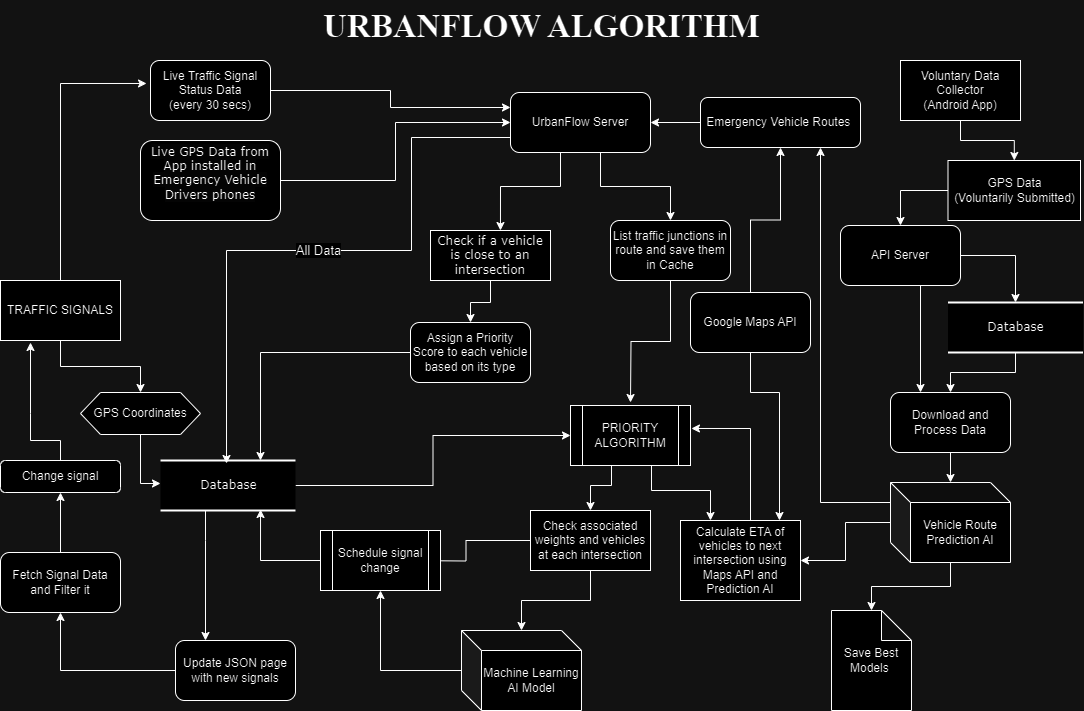

The diagram above was exported from draw.io. Its source (the exported page's mxGraphModel, read from the mxfile embedded in the PNG):
<mxGraphModel dx="1434" dy="778" grid="1" gridSize="10" guides="1" tooltips="1" connect="1" arrows="1" fold="1" page="1" pageScale="1" pageWidth="1100" pageHeight="850" background="none" math="0" shadow="0">
  <root>
    <mxCell id="0" />
    <mxCell id="1" parent="0" />
    <mxCell id="wV4tYw5j7Jr_oJtUIHQu-68" value="" style="edgeStyle=orthogonalEdgeStyle;rounded=0;orthogonalLoop=1;jettySize=auto;html=1;" parent="1" source="1fdf3b25b50cf41e-26" target="Co5KR3QTe-S_qMUu5C3d-20" edge="1">
      <mxGeometry relative="1" as="geometry">
        <Array as="points">
          <mxPoint x="499" y="312" />
          <mxPoint x="479" y="312" />
        </Array>
      </mxGeometry>
    </mxCell>
    <mxCell id="1fdf3b25b50cf41e-26" value="Check if a vehicle is close to an intersection" style="whiteSpace=wrap;html=1;rounded=0;shadow=0;comic=0;labelBackgroundColor=none;strokeWidth=1;fontFamily=Verdana;fontSize=12;align=center;" parent="1" vertex="1">
      <mxGeometry x="439" y="240" width="120" height="50" as="geometry" />
    </mxCell>
    <mxCell id="wV4tYw5j7Jr_oJtUIHQu-60" value="" style="edgeStyle=orthogonalEdgeStyle;rounded=0;orthogonalLoop=1;jettySize=auto;html=1;" parent="1" source="Co5KR3QTe-S_qMUu5C3d-1" target="Co5KR3QTe-S_qMUu5C3d-14" edge="1">
      <mxGeometry relative="1" as="geometry">
        <Array as="points">
          <mxPoint x="609" y="196" />
          <mxPoint x="679" y="196" />
        </Array>
      </mxGeometry>
    </mxCell>
    <mxCell id="wV4tYw5j7Jr_oJtUIHQu-67" value="" style="edgeStyle=orthogonalEdgeStyle;rounded=0;orthogonalLoop=1;jettySize=auto;html=1;entryX=0.583;entryY=0;entryDx=0;entryDy=0;entryPerimeter=0;" parent="1" source="Co5KR3QTe-S_qMUu5C3d-1" target="1fdf3b25b50cf41e-26" edge="1">
      <mxGeometry relative="1" as="geometry">
        <Array as="points">
          <mxPoint x="569" y="196" />
          <mxPoint x="509" y="196" />
        </Array>
      </mxGeometry>
    </mxCell>
    <mxCell id="Co5KR3QTe-S_qMUu5C3d-1" value="UrbanFlow Server" style="rounded=1;whiteSpace=wrap;html=1;" parent="1" vertex="1">
      <mxGeometry x="519" y="102" width="140" height="60" as="geometry" />
    </mxCell>
    <mxCell id="wV4tYw5j7Jr_oJtUIHQu-25" value="" style="edgeStyle=orthogonalEdgeStyle;rounded=0;orthogonalLoop=1;jettySize=auto;html=1;entryX=0;entryY=0.25;entryDx=0;entryDy=0;" parent="1" source="Co5KR3QTe-S_qMUu5C3d-6" target="Co5KR3QTe-S_qMUu5C3d-1" edge="1">
      <mxGeometry relative="1" as="geometry">
        <mxPoint x="359" y="100" as="targetPoint" />
      </mxGeometry>
    </mxCell>
    <mxCell id="Co5KR3QTe-S_qMUu5C3d-6" value="Live Traffic Signal Status Data&lt;br&gt;(every 30 secs)" style="rounded=1;whiteSpace=wrap;html=1;" parent="1" vertex="1">
      <mxGeometry x="159" y="70" width="120" height="60" as="geometry" />
    </mxCell>
    <mxCell id="Co5KR3QTe-S_qMUu5C3d-13" value="" style="edgeStyle=orthogonalEdgeStyle;rounded=0;orthogonalLoop=1;jettySize=auto;html=1;" parent="1" source="Co5KR3QTe-S_qMUu5C3d-12" target="Co5KR3QTe-S_qMUu5C3d-1" edge="1">
      <mxGeometry relative="1" as="geometry" />
    </mxCell>
    <mxCell id="Co5KR3QTe-S_qMUu5C3d-12" value="Emergency Vehicle Routes&amp;nbsp;" style="rounded=1;whiteSpace=wrap;html=1;" parent="1" vertex="1">
      <mxGeometry x="709" y="107" width="160" height="50" as="geometry" />
    </mxCell>
    <mxCell id="wV4tYw5j7Jr_oJtUIHQu-59" value="" style="edgeStyle=orthogonalEdgeStyle;rounded=0;orthogonalLoop=1;jettySize=auto;html=1;" parent="1" source="Co5KR3QTe-S_qMUu5C3d-14" edge="1">
      <mxGeometry relative="1" as="geometry">
        <mxPoint x="639" y="412" as="targetPoint" />
      </mxGeometry>
    </mxCell>
    <mxCell id="Co5KR3QTe-S_qMUu5C3d-14" value="List traffic junctions in route and save them in Cache" style="rounded=1;whiteSpace=wrap;html=1;" parent="1" vertex="1">
      <mxGeometry x="619" y="230" width="120" height="60" as="geometry" />
    </mxCell>
    <mxCell id="wV4tYw5j7Jr_oJtUIHQu-27" value="" style="edgeStyle=orthogonalEdgeStyle;rounded=0;orthogonalLoop=1;jettySize=auto;html=1;entryX=0;entryY=0.5;entryDx=0;entryDy=0;" parent="1" source="Co5KR3QTe-S_qMUu5C3d-15" target="Co5KR3QTe-S_qMUu5C3d-1" edge="1">
      <mxGeometry relative="1" as="geometry">
        <mxPoint x="369" y="190" as="targetPoint" />
      </mxGeometry>
    </mxCell>
    <mxCell id="Co5KR3QTe-S_qMUu5C3d-15" value="&#10;&lt;span style=&quot;color: rgb(0, 0, 0); font-family: Verdana; font-size: 12px; font-style: normal; font-variant-ligatures: normal; font-variant-caps: normal; font-weight: 400; letter-spacing: normal; orphans: 2; text-align: center; text-indent: 0px; text-transform: none; widows: 2; word-spacing: 0px; -webkit-text-stroke-width: 0px; white-space: normal; background-color: rgb(251, 251, 251); text-decoration-thickness: initial; text-decoration-style: initial; text-decoration-color: initial; display: inline !important; float: none;&quot;&gt;Live GPS Data from App installed in Emergency Vehicle Drivers phones&lt;/span&gt;&#10;&#10;" style="rounded=1;whiteSpace=wrap;html=1;" parent="1" vertex="1">
      <mxGeometry x="149" y="150" width="140" height="80" as="geometry" />
    </mxCell>
    <mxCell id="Co5KR3QTe-S_qMUu5C3d-24" value="" style="edgeStyle=orthogonalEdgeStyle;rounded=0;orthogonalLoop=1;jettySize=auto;html=1;exitX=0;exitY=0.5;exitDx=0;exitDy=0;" parent="1" source="Co5KR3QTe-S_qMUu5C3d-20" target="Co5KR3QTe-S_qMUu5C3d-22" edge="1">
      <mxGeometry relative="1" as="geometry">
        <mxPoint x="309" y="420" as="targetPoint" />
        <Array as="points">
          <mxPoint x="269" y="362" />
        </Array>
      </mxGeometry>
    </mxCell>
    <mxCell id="Co5KR3QTe-S_qMUu5C3d-20" value="Assign a Priority Score to each vehicle based on its type" style="rounded=1;whiteSpace=wrap;html=1;" parent="1" vertex="1">
      <mxGeometry x="419" y="332" width="120" height="60" as="geometry" />
    </mxCell>
    <mxCell id="wV4tYw5j7Jr_oJtUIHQu-23" value="" style="edgeStyle=orthogonalEdgeStyle;rounded=0;orthogonalLoop=1;jettySize=auto;html=1;entryX=0;entryY=0.5;entryDx=0;entryDy=0;" parent="1" source="Co5KR3QTe-S_qMUu5C3d-22" target="wV4tYw5j7Jr_oJtUIHQu-2" edge="1">
      <mxGeometry relative="1" as="geometry">
        <mxPoint x="391.5" y="495" as="targetPoint" />
      </mxGeometry>
    </mxCell>
    <mxCell id="wV4tYw5j7Jr_oJtUIHQu-39" value="" style="edgeStyle=orthogonalEdgeStyle;rounded=0;orthogonalLoop=1;jettySize=auto;html=1;entryX=0.25;entryY=0;entryDx=0;entryDy=0;" parent="1" source="Co5KR3QTe-S_qMUu5C3d-22" target="wV4tYw5j7Jr_oJtUIHQu-35" edge="1">
      <mxGeometry relative="1" as="geometry">
        <mxPoint x="89" y="495" as="targetPoint" />
        <Array as="points">
          <mxPoint x="214" y="550" />
          <mxPoint x="214" y="550" />
        </Array>
      </mxGeometry>
    </mxCell>
    <mxCell id="Co5KR3QTe-S_qMUu5C3d-22" value="Database" style="html=1;rounded=0;shadow=0;comic=0;labelBackgroundColor=none;strokeWidth=2;fontFamily=Verdana;fontSize=12;align=center;shape=mxgraph.ios7ui.horLines;" parent="1" vertex="1">
      <mxGeometry x="169" y="470" width="135" height="50" as="geometry" />
    </mxCell>
    <mxCell id="wV4tYw5j7Jr_oJtUIHQu-62" value="" style="edgeStyle=orthogonalEdgeStyle;rounded=0;orthogonalLoop=1;jettySize=auto;html=1;entryX=0.5;entryY=0;entryDx=0;entryDy=0;" parent="1" source="wV4tYw5j7Jr_oJtUIHQu-2" target="wV4tYw5j7Jr_oJtUIHQu-10" edge="1">
      <mxGeometry relative="1" as="geometry">
        <mxPoint x="639" y="555" as="targetPoint" />
        <Array as="points">
          <mxPoint x="620" y="495" />
          <mxPoint x="599" y="495" />
        </Array>
      </mxGeometry>
    </mxCell>
    <mxCell id="gd-l_o2d-gFAKO_2mjl4-4" value="" style="edgeStyle=orthogonalEdgeStyle;rounded=0;orthogonalLoop=1;jettySize=auto;html=1;entryX=0.25;entryY=0;entryDx=0;entryDy=0;" parent="1" source="wV4tYw5j7Jr_oJtUIHQu-2" target="wV4tYw5j7Jr_oJtUIHQu-11" edge="1">
      <mxGeometry relative="1" as="geometry">
        <Array as="points">
          <mxPoint x="660" y="500" />
          <mxPoint x="719" y="500" />
        </Array>
      </mxGeometry>
    </mxCell>
    <mxCell id="wV4tYw5j7Jr_oJtUIHQu-2" value="PRIORITY ALGORITHM" style="shape=process;whiteSpace=wrap;html=1;backgroundOutline=1;" parent="1" vertex="1">
      <mxGeometry x="579" y="415" width="120" height="60" as="geometry" />
    </mxCell>
    <mxCell id="wV4tYw5j7Jr_oJtUIHQu-17" value="" style="edgeStyle=orthogonalEdgeStyle;rounded=0;orthogonalLoop=1;jettySize=auto;html=1;" parent="1" source="wV4tYw5j7Jr_oJtUIHQu-10" edge="1">
      <mxGeometry relative="1" as="geometry">
        <mxPoint x="409" y="570" as="targetPoint" />
      </mxGeometry>
    </mxCell>
    <mxCell id="gd-l_o2d-gFAKO_2mjl4-9" value="" style="edgeStyle=orthogonalEdgeStyle;rounded=0;orthogonalLoop=1;jettySize=auto;html=1;" parent="1" source="wV4tYw5j7Jr_oJtUIHQu-10" target="gd-l_o2d-gFAKO_2mjl4-8" edge="1">
      <mxGeometry relative="1" as="geometry" />
    </mxCell>
    <mxCell id="wV4tYw5j7Jr_oJtUIHQu-10" value="Check associated weights and vehicles at each intersection" style="rounded=0;whiteSpace=wrap;html=1;" parent="1" vertex="1">
      <mxGeometry x="539" y="520" width="120" height="60" as="geometry" />
    </mxCell>
    <mxCell id="wV4tYw5j7Jr_oJtUIHQu-31" value="" style="edgeStyle=orthogonalEdgeStyle;rounded=0;orthogonalLoop=1;jettySize=auto;html=1;entryX=1.008;entryY=0.383;entryDx=0;entryDy=0;entryPerimeter=0;" parent="1" source="wV4tYw5j7Jr_oJtUIHQu-11" target="wV4tYw5j7Jr_oJtUIHQu-2" edge="1">
      <mxGeometry relative="1" as="geometry">
        <mxPoint x="899" y="570" as="targetPoint" />
        <Array as="points">
          <mxPoint x="759" y="438" />
        </Array>
      </mxGeometry>
    </mxCell>
    <mxCell id="wV4tYw5j7Jr_oJtUIHQu-11" value="Calculate ETA of vehicles to next intersection using Maps API and Prediction AI" style="rounded=0;whiteSpace=wrap;html=1;" parent="1" vertex="1">
      <mxGeometry x="689" y="530" width="120" height="80" as="geometry" />
    </mxCell>
    <mxCell id="gd-l_o2d-gFAKO_2mjl4-7" value="" style="edgeStyle=orthogonalEdgeStyle;rounded=0;orthogonalLoop=1;jettySize=auto;html=1;entryX=0.741;entryY=0.98;entryDx=0;entryDy=0;entryPerimeter=0;" parent="1" source="wV4tYw5j7Jr_oJtUIHQu-16" target="Co5KR3QTe-S_qMUu5C3d-22" edge="1">
      <mxGeometry relative="1" as="geometry">
        <mxPoint x="249" y="570" as="targetPoint" />
      </mxGeometry>
    </mxCell>
    <mxCell id="wV4tYw5j7Jr_oJtUIHQu-16" value="Schedule signal change" style="shape=process;whiteSpace=wrap;html=1;backgroundOutline=1;" parent="1" vertex="1">
      <mxGeometry x="329" y="540" width="120" height="60" as="geometry" />
    </mxCell>
    <mxCell id="wV4tYw5j7Jr_oJtUIHQu-34" value="&lt;h1 style=&quot;margin-top: 0px;&quot;&gt;&lt;font face=&quot;Times New Roman&quot; style=&quot;font-size: 33px;&quot;&gt;URBANFLOW ALGORITHM&lt;/font&gt;&lt;/h1&gt;" style="text;html=1;whiteSpace=wrap;overflow=hidden;rounded=0;" parent="1" vertex="1">
      <mxGeometry x="330" y="10" width="440" height="50" as="geometry" />
    </mxCell>
    <mxCell id="wV4tYw5j7Jr_oJtUIHQu-52" value="" style="edgeStyle=orthogonalEdgeStyle;rounded=0;orthogonalLoop=1;jettySize=auto;html=1;entryX=0.5;entryY=1;entryDx=0;entryDy=0;" parent="1" source="wV4tYw5j7Jr_oJtUIHQu-35" target="wV4tYw5j7Jr_oJtUIHQu-50" edge="1">
      <mxGeometry relative="1" as="geometry">
        <mxPoint x="104" y="680" as="targetPoint" />
      </mxGeometry>
    </mxCell>
    <mxCell id="wV4tYw5j7Jr_oJtUIHQu-35" value="Update JSON page with new signals" style="rounded=1;whiteSpace=wrap;html=1;" parent="1" vertex="1">
      <mxGeometry x="184" y="650" width="120" height="60" as="geometry" />
    </mxCell>
    <mxCell id="wV4tYw5j7Jr_oJtUIHQu-42" value="" style="edgeStyle=orthogonalEdgeStyle;rounded=0;orthogonalLoop=1;jettySize=auto;html=1;entryX=-0.033;entryY=0.383;entryDx=0;entryDy=0;entryPerimeter=0;" parent="1" source="wV4tYw5j7Jr_oJtUIHQu-40" target="Co5KR3QTe-S_qMUu5C3d-6" edge="1">
      <mxGeometry relative="1" as="geometry">
        <mxPoint x="69" y="262" as="targetPoint" />
        <Array as="points">
          <mxPoint x="69" y="93" />
        </Array>
      </mxGeometry>
    </mxCell>
    <mxCell id="wV4tYw5j7Jr_oJtUIHQu-47" value="" style="edgeStyle=orthogonalEdgeStyle;rounded=0;orthogonalLoop=1;jettySize=auto;html=1;" parent="1" source="wV4tYw5j7Jr_oJtUIHQu-40" target="wV4tYw5j7Jr_oJtUIHQu-46" edge="1">
      <mxGeometry relative="1" as="geometry" />
    </mxCell>
    <mxCell id="wV4tYw5j7Jr_oJtUIHQu-40" value="TRAFFIC SIGNALS" style="rounded=0;whiteSpace=wrap;html=1;" parent="1" vertex="1">
      <mxGeometry x="9" y="290" width="120" height="60" as="geometry" />
    </mxCell>
    <mxCell id="wV4tYw5j7Jr_oJtUIHQu-49" value="" style="edgeStyle=orthogonalEdgeStyle;rounded=0;orthogonalLoop=1;jettySize=auto;html=1;entryX=0;entryY=0.46;entryDx=0;entryDy=0;entryPerimeter=0;" parent="1" source="wV4tYw5j7Jr_oJtUIHQu-46" target="Co5KR3QTe-S_qMUu5C3d-22" edge="1">
      <mxGeometry relative="1" as="geometry">
        <mxPoint x="69" y="493" as="targetPoint" />
        <Array as="points">
          <mxPoint x="149" y="493" />
        </Array>
      </mxGeometry>
    </mxCell>
    <mxCell id="wV4tYw5j7Jr_oJtUIHQu-46" value="GPS Coordinates" style="shape=hexagon;perimeter=hexagonPerimeter2;whiteSpace=wrap;html=1;fixedSize=1;" parent="1" vertex="1">
      <mxGeometry x="89" y="402" width="120" height="42" as="geometry" />
    </mxCell>
    <mxCell id="wV4tYw5j7Jr_oJtUIHQu-54" value="" style="edgeStyle=orthogonalEdgeStyle;rounded=0;orthogonalLoop=1;jettySize=auto;html=1;" parent="1" source="wV4tYw5j7Jr_oJtUIHQu-50" target="wV4tYw5j7Jr_oJtUIHQu-53" edge="1">
      <mxGeometry relative="1" as="geometry" />
    </mxCell>
    <mxCell id="wV4tYw5j7Jr_oJtUIHQu-50" value="Fetch Signal Data and Filter it" style="rounded=1;whiteSpace=wrap;html=1;" parent="1" vertex="1">
      <mxGeometry x="9" y="562" width="120" height="60" as="geometry" />
    </mxCell>
    <mxCell id="wV4tYw5j7Jr_oJtUIHQu-55" value="" style="edgeStyle=orthogonalEdgeStyle;rounded=0;orthogonalLoop=1;jettySize=auto;html=1;" parent="1" source="wV4tYw5j7Jr_oJtUIHQu-53" edge="1">
      <mxGeometry relative="1" as="geometry">
        <mxPoint x="39" y="352" as="targetPoint" />
        <Array as="points">
          <mxPoint x="69" y="450" />
          <mxPoint x="39" y="450" />
          <mxPoint x="39" y="423" />
        </Array>
      </mxGeometry>
    </mxCell>
    <mxCell id="wV4tYw5j7Jr_oJtUIHQu-53" value="Change signal" style="rounded=1;whiteSpace=wrap;html=1;" parent="1" vertex="1">
      <mxGeometry x="9" y="470" width="120" height="32" as="geometry" />
    </mxCell>
    <mxCell id="wV4tYw5j7Jr_oJtUIHQu-65" value="" style="edgeStyle=orthogonalEdgeStyle;rounded=0;orthogonalLoop=1;jettySize=auto;html=1;entryX=0.825;entryY=0;entryDx=0;entryDy=0;entryPerimeter=0;" parent="1" source="wV4tYw5j7Jr_oJtUIHQu-63" target="wV4tYw5j7Jr_oJtUIHQu-11" edge="1">
      <mxGeometry relative="1" as="geometry">
        <mxPoint x="829" y="375" as="targetPoint" />
        <Array as="points">
          <mxPoint x="759" y="402" />
          <mxPoint x="788" y="402" />
        </Array>
      </mxGeometry>
    </mxCell>
    <mxCell id="wV4tYw5j7Jr_oJtUIHQu-66" value="" style="edgeStyle=orthogonalEdgeStyle;rounded=0;orthogonalLoop=1;jettySize=auto;html=1;" parent="1" source="wV4tYw5j7Jr_oJtUIHQu-63" target="Co5KR3QTe-S_qMUu5C3d-12" edge="1">
      <mxGeometry relative="1" as="geometry" />
    </mxCell>
    <mxCell id="wV4tYw5j7Jr_oJtUIHQu-63" value="Google Maps API" style="rounded=1;whiteSpace=wrap;html=1;" parent="1" vertex="1">
      <mxGeometry x="699" y="302" width="120" height="60" as="geometry" />
    </mxCell>
    <mxCell id="wV4tYw5j7Jr_oJtUIHQu-82" value="" style="edgeStyle=orthogonalEdgeStyle;rounded=0;orthogonalLoop=1;jettySize=auto;html=1;" parent="1" source="wV4tYw5j7Jr_oJtUIHQu-69" target="wV4tYw5j7Jr_oJtUIHQu-80" edge="1">
      <mxGeometry relative="1" as="geometry" />
    </mxCell>
    <mxCell id="wV4tYw5j7Jr_oJtUIHQu-69" value="Voluntary Data Collector&lt;br&gt;(Android App)" style="rounded=0;whiteSpace=wrap;html=1;" parent="1" vertex="1">
      <mxGeometry x="909" y="70" width="120" height="60" as="geometry" />
    </mxCell>
    <mxCell id="wV4tYw5j7Jr_oJtUIHQu-75" value="" style="edgeStyle=orthogonalEdgeStyle;rounded=0;orthogonalLoop=1;jettySize=auto;html=1;entryX=0.25;entryY=0;entryDx=0;entryDy=0;" parent="1" source="wV4tYw5j7Jr_oJtUIHQu-70" target="wV4tYw5j7Jr_oJtUIHQu-74" edge="1">
      <mxGeometry relative="1" as="geometry">
        <Array as="points">
          <mxPoint x="929" y="282" />
          <mxPoint x="929" y="282" />
        </Array>
      </mxGeometry>
    </mxCell>
    <mxCell id="wV4tYw5j7Jr_oJtUIHQu-76" value="" style="edgeStyle=orthogonalEdgeStyle;rounded=0;orthogonalLoop=1;jettySize=auto;html=1;exitX=1;exitY=0.5;exitDx=0;exitDy=0;" parent="1" source="wV4tYw5j7Jr_oJtUIHQu-70" target="wV4tYw5j7Jr_oJtUIHQu-73" edge="1">
      <mxGeometry relative="1" as="geometry" />
    </mxCell>
    <mxCell id="wV4tYw5j7Jr_oJtUIHQu-70" value="API Server" style="rounded=1;whiteSpace=wrap;html=1;" parent="1" vertex="1">
      <mxGeometry x="849" y="235" width="120" height="60" as="geometry" />
    </mxCell>
    <mxCell id="wV4tYw5j7Jr_oJtUIHQu-78" value="" style="edgeStyle=orthogonalEdgeStyle;rounded=0;orthogonalLoop=1;jettySize=auto;html=1;" parent="1" source="wV4tYw5j7Jr_oJtUIHQu-73" target="wV4tYw5j7Jr_oJtUIHQu-74" edge="1">
      <mxGeometry relative="1" as="geometry" />
    </mxCell>
    <mxCell id="wV4tYw5j7Jr_oJtUIHQu-73" value="Database" style="html=1;rounded=0;shadow=0;comic=0;labelBackgroundColor=none;strokeWidth=2;fontFamily=Verdana;fontSize=12;align=center;shape=mxgraph.ios7ui.horLines;" parent="1" vertex="1">
      <mxGeometry x="956.5" y="312" width="135" height="50" as="geometry" />
    </mxCell>
    <mxCell id="wV4tYw5j7Jr_oJtUIHQu-84" value="" style="edgeStyle=orthogonalEdgeStyle;rounded=0;orthogonalLoop=1;jettySize=auto;html=1;" parent="1" source="wV4tYw5j7Jr_oJtUIHQu-74" target="wV4tYw5j7Jr_oJtUIHQu-83" edge="1">
      <mxGeometry relative="1" as="geometry" />
    </mxCell>
    <mxCell id="wV4tYw5j7Jr_oJtUIHQu-74" value="Download and Process Data" style="rounded=1;whiteSpace=wrap;html=1;" parent="1" vertex="1">
      <mxGeometry x="899" y="402" width="120" height="60" as="geometry" />
    </mxCell>
    <mxCell id="wV4tYw5j7Jr_oJtUIHQu-85" value="" style="edgeStyle=orthogonalEdgeStyle;rounded=0;orthogonalLoop=1;jettySize=auto;html=1;exitX=0;exitY=0.5;exitDx=0;exitDy=0;" parent="1" source="wV4tYw5j7Jr_oJtUIHQu-80" target="wV4tYw5j7Jr_oJtUIHQu-70" edge="1">
      <mxGeometry relative="1" as="geometry" />
    </mxCell>
    <mxCell id="wV4tYw5j7Jr_oJtUIHQu-80" value="GPS Data&lt;br&gt;(Voluntarily Submitted)" style="rounded=0;whiteSpace=wrap;html=1;" parent="1" vertex="1">
      <mxGeometry x="956.5" y="170" width="132.5" height="60" as="geometry" />
    </mxCell>
    <mxCell id="wV4tYw5j7Jr_oJtUIHQu-86" value="" style="edgeStyle=orthogonalEdgeStyle;rounded=0;orthogonalLoop=1;jettySize=auto;html=1;entryX=0.75;entryY=1;entryDx=0;entryDy=0;" parent="1" source="wV4tYw5j7Jr_oJtUIHQu-83" target="Co5KR3QTe-S_qMUu5C3d-12" edge="1">
      <mxGeometry relative="1" as="geometry">
        <Array as="points">
          <mxPoint x="829" y="512" />
        </Array>
      </mxGeometry>
    </mxCell>
    <mxCell id="wV4tYw5j7Jr_oJtUIHQu-87" value="" style="edgeStyle=orthogonalEdgeStyle;rounded=0;orthogonalLoop=1;jettySize=auto;html=1;" parent="1" source="wV4tYw5j7Jr_oJtUIHQu-83" target="wV4tYw5j7Jr_oJtUIHQu-11" edge="1">
      <mxGeometry relative="1" as="geometry" />
    </mxCell>
    <mxCell id="gd-l_o2d-gFAKO_2mjl4-17" value="" style="edgeStyle=orthogonalEdgeStyle;rounded=0;orthogonalLoop=1;jettySize=auto;html=1;" parent="1" source="wV4tYw5j7Jr_oJtUIHQu-83" target="gd-l_o2d-gFAKO_2mjl4-16" edge="1">
      <mxGeometry relative="1" as="geometry" />
    </mxCell>
    <mxCell id="wV4tYw5j7Jr_oJtUIHQu-83" value="Vehicle Route Prediction AI" style="shape=cube;whiteSpace=wrap;html=1;boundedLbl=1;backgroundOutline=1;darkOpacity=0.05;darkOpacity2=0.1;" parent="1" vertex="1">
      <mxGeometry x="899" y="492" width="120" height="80" as="geometry" />
    </mxCell>
    <mxCell id="gd-l_o2d-gFAKO_2mjl4-11" value="" style="edgeStyle=orthogonalEdgeStyle;rounded=0;orthogonalLoop=1;jettySize=auto;html=1;entryX=0.5;entryY=1;entryDx=0;entryDy=0;" parent="1" source="gd-l_o2d-gFAKO_2mjl4-8" target="wV4tYw5j7Jr_oJtUIHQu-16" edge="1">
      <mxGeometry relative="1" as="geometry">
        <mxPoint x="390" y="680" as="targetPoint" />
      </mxGeometry>
    </mxCell>
    <mxCell id="gd-l_o2d-gFAKO_2mjl4-8" value="Machine Learning AI Model" style="shape=cube;whiteSpace=wrap;html=1;boundedLbl=1;backgroundOutline=1;darkOpacity=0.05;darkOpacity2=0.1;" parent="1" vertex="1">
      <mxGeometry x="470" y="640" width="120" height="80" as="geometry" />
    </mxCell>
    <mxCell id="gd-l_o2d-gFAKO_2mjl4-12" value="" style="endArrow=classic;html=1;rounded=0;exitX=0;exitY=0.75;exitDx=0;exitDy=0;entryX=0.489;entryY=0.06;entryDx=0;entryDy=0;entryPerimeter=0;" parent="1" source="Co5KR3QTe-S_qMUu5C3d-1" target="Co5KR3QTe-S_qMUu5C3d-22" edge="1">
      <mxGeometry relative="1" as="geometry">
        <mxPoint x="290" y="320" as="sourcePoint" />
        <mxPoint x="390" y="320" as="targetPoint" />
        <Array as="points">
          <mxPoint x="420" y="147" />
          <mxPoint x="420" y="260" />
          <mxPoint x="235" y="260" />
        </Array>
      </mxGeometry>
    </mxCell>
    <mxCell id="gd-l_o2d-gFAKO_2mjl4-13" value="Label" style="edgeLabel;resizable=0;html=1;;align=center;verticalAlign=middle;" parent="gd-l_o2d-gFAKO_2mjl4-12" connectable="0" vertex="1">
      <mxGeometry relative="1" as="geometry" />
    </mxCell>
    <mxCell id="gd-l_o2d-gFAKO_2mjl4-15" value="All Data" style="edgeLabel;html=1;align=center;verticalAlign=middle;resizable=0;points=[];fontSize=13;" parent="gd-l_o2d-gFAKO_2mjl4-12" vertex="1" connectable="0">
      <mxGeometry x="0.0033" y="-1" relative="1" as="geometry">
        <mxPoint as="offset" />
      </mxGeometry>
    </mxCell>
    <mxCell id="gd-l_o2d-gFAKO_2mjl4-16" value="Save Best Models&amp;nbsp;" style="shape=note;whiteSpace=wrap;html=1;backgroundOutline=1;darkOpacity=0.05;" parent="1" vertex="1">
      <mxGeometry x="840" y="620" width="80" height="100" as="geometry" />
    </mxCell>
  </root>
</mxGraphModel>